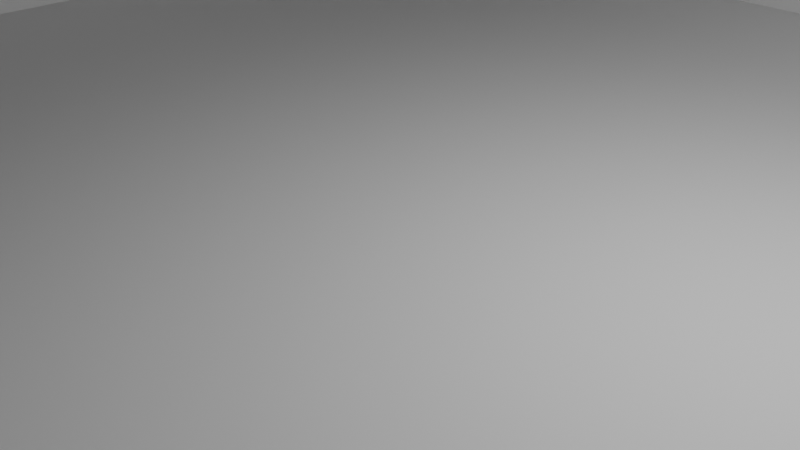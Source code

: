 # Source: office_original_backup.blend  (saved by Blender 5.2.44; exported with 4.5.12 LTS)
import bpy
from mathutils import Matrix  # noqa: F401  (used for matrix-valued properties, if any)

bpy.ops.wm.read_factory_settings(use_empty=True)
scene = bpy.context.scene
scene.name = 'Scene'

# ---- collections
col_collection = bpy.data.collections.new('Collection'); scene.collection.children.link(col_collection)

# ---- world
world_world = bpy.data.worlds.new('World'); scene.world = world_world
world_world.use_nodes = True; world_world.node_tree.nodes.clear()
_N = world_world.node_tree.nodes; _L = world_world.node_tree.links
n0 = _N.new('ShaderNodeOutputWorld'); n0.name = 'World Output'; n0.location = (200, 100)
n1 = _N.new('ShaderNodeBackground'); n1.name = 'Background'; n1.location = (-200, 100)
n1.inputs[0].default_value = (0.05088, 0.05088, 0.05088, 1.0)
_L.new(n1.outputs[0], n0.inputs[0])
n0.is_active_output = True
world_world.color = (0.05088, 0.05088, 0.05088)
world_world.sun_shadow_jitter_overblur = 0.0

# ---- cameras
cam_camera = bpy.data.cameras.new('Camera')
cam_camera.clip_end = 100.0
cam_camera.ortho_scale = 7.314

# ---- lights
light_light = bpy.data.lights.new('Light', 'POINT')
light_light.energy = 1000.0
light_light.shadow_soft_size = 0.1

# ---- meshes
me_cube_001 = bpy.data.meshes.new('Cube.001')
me_cube_001.from_pydata([(-1.0, -1.0, -1.0), (-1.0, -1.0, 1.0), (-1.0, 1.0, -1.0), (-1.0, 1.0, 1.0), (1.0, -1.0, -1.0), (1.0, -1.0, 1.0), (1.0, 1.0, -1.0), (1.0, 1.0, 1.0)], [], [(0, 1, 3, 2), (2, 3, 7, 6), (6, 7, 5, 4), (4, 5, 1, 0), (2, 6, 4, 0), (7, 3, 1, 5)])
_uv = me_cube_001.uv_layers.new(name='UVMap')
_uv.uv.foreach_set('vector', [0.375, 0.0, 0.625, 0.0, 0.625, 0.25, 0.375, 0.25, 0.375, 0.25, 0.625, 0.25, 0.625, 0.5, 0.375, 0.5, 0.375, 0.5, 0.625, 0.5, 0.625, 0.75, 0.375, 0.75, 0.375, 0.75, 0.625, 0.75, 0.625, 1.0, 0.375, 1.0, 0.125, 0.5, 0.375, 0.5, 0.375, 0.75, 0.125, 0.75, 0.625, 0.5, 0.875, 0.5, 0.875, 0.75, 0.625, 0.75])
me_cube_001.update()
me_plane_001 = bpy.data.meshes.new('Plane.001')
me_plane_001.from_pydata([(-1.0, -1.0, 0.0), (1.0, -1.0, 0.0), (-1.0, 1.0, 0.0), (1.0, 1.0, 0.0)], [], [(0, 1, 3, 2)])
_uv = me_plane_001.uv_layers.new(name='UVMap')
_uv.uv.foreach_set('vector', [0.0, 0.0, 1.0, 0.0, 1.0, 1.0, 0.0, 1.0])
me_plane_001.update()
me_cube_002 = bpy.data.meshes.new('Cube.002')
me_cube_002.from_pydata([(-1.0, -1.0, -1.0), (-1.0, -1.0, 1.0), (-1.0, 1.0, -1.0), (-1.0, 1.0, 1.0), (1.0, -1.0, -1.0), (1.0, -1.0, 1.0), (1.0, 1.0, -1.0), (1.0, 1.0, 1.0)], [], [(0, 1, 3, 2), (2, 3, 7, 6), (6, 7, 5, 4), (4, 5, 1, 0), (2, 6, 4, 0), (7, 3, 1, 5)])
_uv = me_cube_002.uv_layers.new(name='UVMap')
_uv.uv.foreach_set('vector', [0.375, 0.0, 0.625, 0.0, 0.625, 0.25, 0.375, 0.25, 0.375, 0.25, 0.625, 0.25, 0.625, 0.5, 0.375, 0.5, 0.375, 0.5, 0.625, 0.5, 0.625, 0.75, 0.375, 0.75, 0.375, 0.75, 0.625, 0.75, 0.625, 1.0, 0.375, 1.0, 0.125, 0.5, 0.375, 0.5, 0.375, 0.75, 0.125, 0.75, 0.625, 0.5, 0.875, 0.5, 0.875, 0.75, 0.625, 0.75])
me_cube_002.update()
me_cube_003 = bpy.data.meshes.new('Cube.003')
me_cube_003.from_pydata([(-1.0, -1.0, -1.0), (-1.0, -1.0, 1.0), (-1.0, 1.0, -1.0), (-1.0, 1.0, 1.0), (1.0, -1.0, -1.0), (1.0, -1.0, 1.0), (1.0, 1.0, -1.0), (1.0, 1.0, 1.0)], [], [(0, 1, 3, 2), (2, 3, 7, 6), (6, 7, 5, 4), (4, 5, 1, 0), (2, 6, 4, 0), (7, 3, 1, 5)])
_uv = me_cube_003.uv_layers.new(name='UVMap')
_uv.uv.foreach_set('vector', [0.375, 0.0, 0.625, 0.0, 0.625, 0.25, 0.375, 0.25, 0.375, 0.25, 0.625, 0.25, 0.625, 0.5, 0.375, 0.5, 0.375, 0.5, 0.625, 0.5, 0.625, 0.75, 0.375, 0.75, 0.375, 0.75, 0.625, 0.75, 0.625, 1.0, 0.375, 1.0, 0.125, 0.5, 0.375, 0.5, 0.375, 0.75, 0.125, 0.75, 0.625, 0.5, 0.875, 0.5, 0.875, 0.75, 0.625, 0.75])
me_cube_003.update()
me_cube_004 = bpy.data.meshes.new('Cube.004')
me_cube_004.from_pydata([(-1.0, -1.0, -1.0), (-1.0, -1.0, 1.0), (-1.0, 1.0, -1.0), (-1.0, 1.0, 1.0), (1.0, -1.0, -1.0), (1.0, -1.0, 1.0), (1.0, 1.0, -1.0), (1.0, 1.0, 1.0)], [], [(0, 1, 3, 2), (2, 3, 7, 6), (6, 7, 5, 4), (4, 5, 1, 0), (2, 6, 4, 0), (7, 3, 1, 5)])
_uv = me_cube_004.uv_layers.new(name='UVMap')
_uv.uv.foreach_set('vector', [0.375, 0.0, 0.625, 0.0, 0.625, 0.25, 0.375, 0.25, 0.375, 0.25, 0.625, 0.25, 0.625, 0.5, 0.375, 0.5, 0.375, 0.5, 0.625, 0.5, 0.625, 0.75, 0.375, 0.75, 0.375, 0.75, 0.625, 0.75, 0.625, 1.0, 0.375, 1.0, 0.125, 0.5, 0.375, 0.5, 0.375, 0.75, 0.125, 0.75, 0.625, 0.5, 0.875, 0.5, 0.875, 0.75, 0.625, 0.75])
me_cube_004.update()

# ---- objects
ob_light = bpy.data.objects.new('Light', light_light)
ob_camera = bpy.data.objects.new('Camera', cam_camera)
ob_cube = bpy.data.objects.new('Cube', me_cube_001)
ob_plane = bpy.data.objects.new('Plane', me_plane_001)
ob_cube_001 = bpy.data.objects.new('Cube.001', me_cube_002)
ob_cube_002 = bpy.data.objects.new('Cube.002', me_cube_003)
ob_cube_003 = bpy.data.objects.new('Cube.003', me_cube_004)

# ---- transforms, parenting, visibility, modifiers, constraints
ob_light.location = (4.076, 1.005, 5.904)
ob_light.rotation_euler = (0.6503, 0.05522, 1.866)
ob_light.lock_rotations_4d = False
ob_light.empty_display_type = 'ARROWS'
ob_light.color = (0.0, 0.0, 0.0, 0.0)
ob_light.lineart.crease_threshold = 0.0
ob_camera.location = (7.359, -6.926, 4.958)
ob_camera.rotation_euler = (1.109, 0.0, 0.8149)
ob_camera.lock_rotations_4d = False
ob_camera.empty_display_type = 'ARROWS'
ob_camera.color = (0.0, 0.0, 0.0, 0.0)
ob_camera.display_type = 'WIRE'
ob_camera.lineart.crease_threshold = 0.0
ob_cube.location = (0.0, -10.0, 2.5)
ob_cube.scale = (10.0, 0.1, 2.5)
ob_plane.location = (0.0, 0.0, 0.0)
ob_plane.scale = (10.0, 10.0, 10.0)
ob_cube_001.location = (0.0, 10.0, 2.5)
ob_cube_001.scale = (10.0, 0.1, 2.5)
ob_cube_002.location = (-10.0, 0.0, 2.5)
ob_cube_002.scale = (0.1, 10.0, 2.5)
ob_cube_003.location = (10.0, 0.0, 2.5)
ob_cube_003.scale = (0.1, 10.0, 2.5)

# ---- collection membership
col_collection.objects.link(ob_light)
col_collection.objects.link(ob_camera)
col_collection.objects.link(ob_cube)
col_collection.objects.link(ob_plane)
col_collection.objects.link(ob_cube_001)
col_collection.objects.link(ob_cube_002)
col_collection.objects.link(ob_cube_003)

# ---- scene / render settings (as saved in the file)
scene.camera = ob_camera
scene.frame_start = 1; scene.frame_end = 250; scene.frame_set(1)
scene.render.engine = 'BLENDER_EEVEE_NEXT'
scene.render.bake_bias = 0.0
scene.render.bake_samples = 0
scene.render.compositor_device = 'GPU'
scene.eevee.use_volume_custom_range = False
scene.eevee.fast_gi_thickness_near = 0.1
scene.eevee.fast_gi_thickness_far = 0.0
scene.eevee.ray_tracing_options.screen_trace_thickness = 0.1
bpy.context.view_layer.update()
